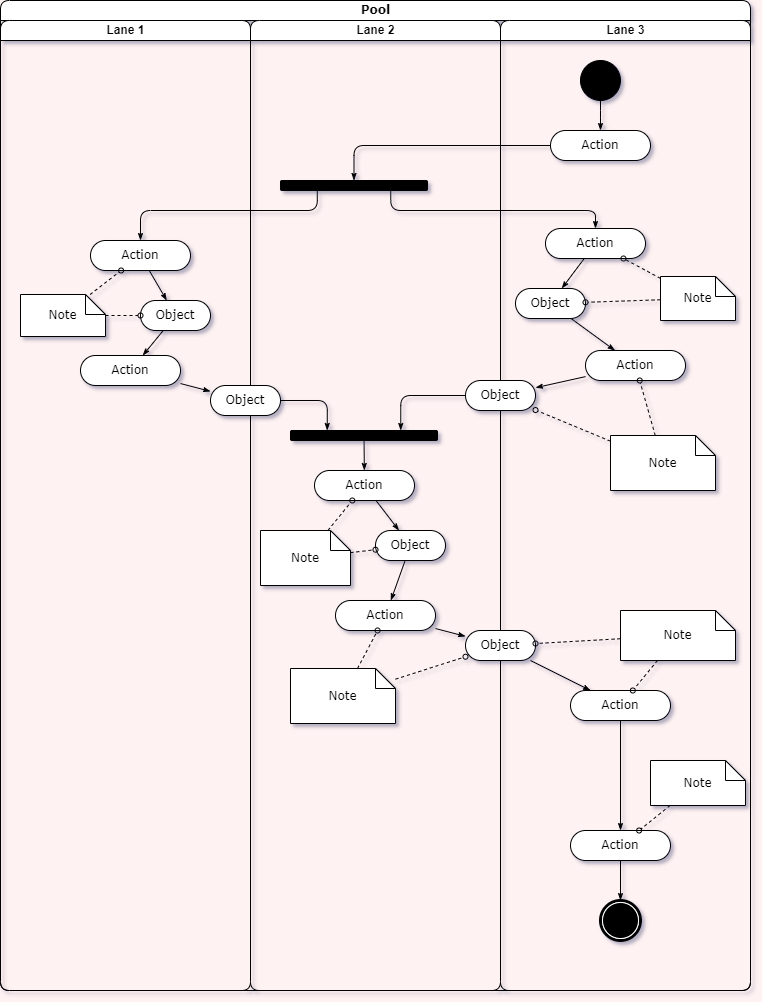

The diagram above was exported from draw.io. Its source (the exported page's mxGraphModel, read from the mxfile embedded in the PNG):
<mxGraphModel dx="868" dy="450" grid="1" gridSize="10" guides="1" tooltips="1" connect="1" arrows="1" fold="1" page="1" pageScale="1" pageWidth="850" pageHeight="1100" background="#FFF2F2" math="0" shadow="1">
  <root>
    <mxCell id="0" />
    <mxCell id="1" parent="0" />
    <mxCell id="1c1d494c118603dd-1" value="Pool" style="swimlane;html=1;childLayout=stackLayout;startSize=20;rounded=1;shadow=0;comic=0;labelBackgroundColor=none;strokeWidth=1;fontFamily=Verdana;fontSize=12;align=center;" parent="1" vertex="1">
      <mxGeometry x="40" y="20" width="750" height="990" as="geometry" />
    </mxCell>
    <mxCell id="1c1d494c118603dd-2" value="Lane 1" style="swimlane;html=1;startSize=20;rounded=1;" parent="1c1d494c118603dd-1" vertex="1">
      <mxGeometry y="20" width="250" height="970" as="geometry" />
    </mxCell>
    <mxCell id="1c1d494c118603dd-34" style="edgeStyle=none;rounded=1;html=1;labelBackgroundColor=none;startArrow=none;startFill=0;startSize=5;endArrow=classicThin;endFill=1;endSize=5;jettySize=auto;orthogonalLoop=1;strokeWidth=1;fontFamily=Verdana;fontSize=12;" parent="1c1d494c118603dd-2" source="1c1d494c118603dd-6" target="1c1d494c118603dd-10" edge="1">
      <mxGeometry relative="1" as="geometry" />
    </mxCell>
    <mxCell id="1c1d494c118603dd-6" value="Action" style="rounded=1;whiteSpace=wrap;html=1;shadow=0;comic=0;labelBackgroundColor=none;strokeWidth=1;fontFamily=Verdana;fontSize=12;align=center;arcSize=50;" parent="1c1d494c118603dd-2" vertex="1">
      <mxGeometry x="90" y="220" width="100" height="30" as="geometry" />
    </mxCell>
    <mxCell id="1c1d494c118603dd-7" value="Action" style="rounded=1;whiteSpace=wrap;html=1;shadow=0;comic=0;labelBackgroundColor=none;strokeWidth=1;fontFamily=Verdana;fontSize=12;align=center;arcSize=50;" parent="1c1d494c118603dd-2" vertex="1">
      <mxGeometry x="80" y="335" width="100" height="30" as="geometry" />
    </mxCell>
    <mxCell id="1c1d494c118603dd-35" style="edgeStyle=none;rounded=1;html=1;labelBackgroundColor=none;startArrow=none;startFill=0;startSize=5;endArrow=classicThin;endFill=1;endSize=5;jettySize=auto;orthogonalLoop=1;strokeWidth=1;fontFamily=Verdana;fontSize=12;" parent="1c1d494c118603dd-2" source="1c1d494c118603dd-10" target="1c1d494c118603dd-7" edge="1">
      <mxGeometry relative="1" as="geometry" />
    </mxCell>
    <mxCell id="1c1d494c118603dd-10" value="Object" style="rounded=1;whiteSpace=wrap;html=1;shadow=0;comic=0;labelBackgroundColor=none;strokeWidth=1;fontFamily=Verdana;fontSize=12;align=center;arcSize=50;" parent="1c1d494c118603dd-2" vertex="1">
      <mxGeometry x="140" y="280" width="70" height="30" as="geometry" />
    </mxCell>
    <mxCell id="1c1d494c118603dd-46" style="edgeStyle=none;rounded=1;html=1;labelBackgroundColor=none;startArrow=none;startFill=0;startSize=5;endArrow=oval;endFill=0;endSize=5;jettySize=auto;orthogonalLoop=1;strokeWidth=1;fontFamily=Verdana;fontSize=12;dashed=1;" parent="1c1d494c118603dd-2" source="1c1d494c118603dd-21" target="1c1d494c118603dd-6" edge="1">
      <mxGeometry relative="1" as="geometry" />
    </mxCell>
    <mxCell id="1c1d494c118603dd-47" style="edgeStyle=none;rounded=1;html=1;dashed=1;labelBackgroundColor=none;startArrow=none;startFill=0;startSize=5;endArrow=oval;endFill=0;endSize=5;jettySize=auto;orthogonalLoop=1;strokeWidth=1;fontFamily=Verdana;fontSize=12;" parent="1c1d494c118603dd-2" source="1c1d494c118603dd-21" target="1c1d494c118603dd-10" edge="1">
      <mxGeometry relative="1" as="geometry" />
    </mxCell>
    <mxCell id="1c1d494c118603dd-21" value="Note" style="shape=note;whiteSpace=wrap;html=1;rounded=1;shadow=0;comic=0;labelBackgroundColor=none;strokeWidth=1;fontFamily=Verdana;fontSize=12;align=center;size=20;" parent="1c1d494c118603dd-2" vertex="1">
      <mxGeometry x="20" y="274" width="85" height="42" as="geometry" />
    </mxCell>
    <mxCell id="1c1d494c118603dd-3" value="Lane 2" style="swimlane;html=1;startSize=20;rounded=1;" parent="1c1d494c118603dd-1" vertex="1">
      <mxGeometry x="250" y="20" width="250" height="970" as="geometry" />
    </mxCell>
    <mxCell id="60571a20871a0731-3" value="" style="whiteSpace=wrap;html=1;rounded=1;shadow=0;comic=0;labelBackgroundColor=none;strokeWidth=1;fillColor=#000000;fontFamily=Verdana;fontSize=12;align=center;rotation=0;" parent="1c1d494c118603dd-3" vertex="1">
      <mxGeometry x="30" y="160" width="147" height="10" as="geometry" />
    </mxCell>
    <mxCell id="1c1d494c118603dd-40" style="edgeStyle=none;rounded=1;html=1;labelBackgroundColor=none;startArrow=none;startFill=0;startSize=5;endArrow=classicThin;endFill=1;endSize=5;jettySize=auto;orthogonalLoop=1;strokeWidth=1;fontFamily=Verdana;fontSize=12;" parent="1c1d494c118603dd-3" source="1c1d494c118603dd-11" target="1c1d494c118603dd-15" edge="1">
      <mxGeometry relative="1" as="geometry" />
    </mxCell>
    <mxCell id="1c1d494c118603dd-11" value="Action" style="rounded=1;whiteSpace=wrap;html=1;shadow=0;comic=0;labelBackgroundColor=none;strokeWidth=1;fontFamily=Verdana;fontSize=12;align=center;arcSize=50;" parent="1c1d494c118603dd-3" vertex="1">
      <mxGeometry x="64" y="450" width="100" height="30" as="geometry" />
    </mxCell>
    <mxCell id="1c1d494c118603dd-39" style="edgeStyle=none;rounded=1;html=1;labelBackgroundColor=none;startArrow=none;startFill=0;startSize=5;endArrow=classicThin;endFill=1;endSize=5;jettySize=auto;orthogonalLoop=1;strokeWidth=1;fontFamily=Verdana;fontSize=12;" parent="1c1d494c118603dd-3" source="1c1d494c118603dd-12" target="1c1d494c118603dd-11" edge="1">
      <mxGeometry relative="1" as="geometry" />
    </mxCell>
    <mxCell id="1c1d494c118603dd-12" value="" style="whiteSpace=wrap;html=1;rounded=1;shadow=0;comic=0;labelBackgroundColor=none;strokeWidth=1;fillColor=#000000;fontFamily=Verdana;fontSize=12;align=center;rotation=0;" parent="1c1d494c118603dd-3" vertex="1">
      <mxGeometry x="40" y="410" width="147" height="10" as="geometry" />
    </mxCell>
    <mxCell id="1c1d494c118603dd-32" style="edgeStyle=orthogonalEdgeStyle;rounded=1;html=1;entryX=0.25;entryY=0;labelBackgroundColor=none;startArrow=none;startFill=0;startSize=5;endArrow=classicThin;endFill=1;endSize=5;jettySize=auto;orthogonalLoop=1;strokeWidth=1;fontFamily=Verdana;fontSize=12;" parent="1c1d494c118603dd-3" source="1c1d494c118603dd-14" target="1c1d494c118603dd-12" edge="1">
      <mxGeometry relative="1" as="geometry" />
    </mxCell>
    <mxCell id="1c1d494c118603dd-14" value="Object" style="rounded=1;whiteSpace=wrap;html=1;shadow=0;comic=0;labelBackgroundColor=none;strokeWidth=1;fontFamily=Verdana;fontSize=12;align=center;arcSize=50;" parent="1c1d494c118603dd-3" vertex="1">
      <mxGeometry x="-40" y="365" width="70" height="30" as="geometry" />
    </mxCell>
    <mxCell id="1c1d494c118603dd-41" style="edgeStyle=none;rounded=1;html=1;labelBackgroundColor=none;startArrow=none;startFill=0;startSize=5;endArrow=classicThin;endFill=1;endSize=5;jettySize=auto;orthogonalLoop=1;strokeWidth=1;fontFamily=Verdana;fontSize=12;" parent="1c1d494c118603dd-3" source="1c1d494c118603dd-15" target="1c1d494c118603dd-16" edge="1">
      <mxGeometry relative="1" as="geometry" />
    </mxCell>
    <mxCell id="1c1d494c118603dd-15" value="Object" style="rounded=1;whiteSpace=wrap;html=1;shadow=0;comic=0;labelBackgroundColor=none;strokeWidth=1;fontFamily=Verdana;fontSize=12;align=center;arcSize=50;" parent="1c1d494c118603dd-3" vertex="1">
      <mxGeometry x="125" y="510" width="70" height="30" as="geometry" />
    </mxCell>
    <mxCell id="1c1d494c118603dd-16" value="Action" style="rounded=1;whiteSpace=wrap;html=1;shadow=0;comic=0;labelBackgroundColor=none;strokeWidth=1;fontFamily=Verdana;fontSize=12;align=center;arcSize=50;" parent="1c1d494c118603dd-3" vertex="1">
      <mxGeometry x="85" y="580" width="100" height="30" as="geometry" />
    </mxCell>
    <mxCell id="1c1d494c118603dd-52" style="edgeStyle=none;rounded=1;html=1;dashed=1;labelBackgroundColor=none;startArrow=none;startFill=0;startSize=5;endArrow=oval;endFill=0;endSize=5;jettySize=auto;orthogonalLoop=1;strokeWidth=1;fontFamily=Verdana;fontSize=12;" parent="1c1d494c118603dd-3" source="1c1d494c118603dd-23" target="1c1d494c118603dd-11" edge="1">
      <mxGeometry relative="1" as="geometry" />
    </mxCell>
    <mxCell id="1c1d494c118603dd-53" style="edgeStyle=none;rounded=1;html=1;dashed=1;labelBackgroundColor=none;startArrow=none;startFill=0;startSize=5;endArrow=oval;endFill=0;endSize=5;jettySize=auto;orthogonalLoop=1;strokeWidth=1;fontFamily=Verdana;fontSize=12;" parent="1c1d494c118603dd-3" source="1c1d494c118603dd-23" target="1c1d494c118603dd-15" edge="1">
      <mxGeometry relative="1" as="geometry" />
    </mxCell>
    <mxCell id="1c1d494c118603dd-23" value="Note" style="shape=note;whiteSpace=wrap;html=1;rounded=1;shadow=0;comic=0;labelBackgroundColor=none;strokeWidth=1;fontFamily=Verdana;fontSize=12;align=center;size=20;" parent="1c1d494c118603dd-3" vertex="1">
      <mxGeometry x="10" y="510" width="90" height="55" as="geometry" />
    </mxCell>
    <mxCell id="1c1d494c118603dd-54" style="edgeStyle=none;rounded=1;html=1;dashed=1;labelBackgroundColor=none;startArrow=none;startFill=0;startSize=5;endArrow=oval;endFill=0;endSize=5;jettySize=auto;orthogonalLoop=1;strokeWidth=1;fontFamily=Verdana;fontSize=12;" parent="1c1d494c118603dd-3" source="1c1d494c118603dd-24" target="1c1d494c118603dd-16" edge="1">
      <mxGeometry relative="1" as="geometry" />
    </mxCell>
    <mxCell id="1c1d494c118603dd-24" value="Note" style="shape=note;whiteSpace=wrap;html=1;rounded=1;shadow=0;comic=0;labelBackgroundColor=none;strokeWidth=1;fontFamily=Verdana;fontSize=12;align=center;size=20;" parent="1c1d494c118603dd-3" vertex="1">
      <mxGeometry x="40" y="648" width="105" height="55" as="geometry" />
    </mxCell>
    <mxCell id="1c1d494c118603dd-4" value="Lane 3" style="swimlane;html=1;startSize=20;rounded=1;" parent="1c1d494c118603dd-1" vertex="1">
      <mxGeometry x="500" y="20" width="250" height="970" as="geometry" />
    </mxCell>
    <mxCell id="1c1d494c118603dd-27" style="edgeStyle=orthogonalEdgeStyle;rounded=1;html=1;labelBackgroundColor=none;startArrow=none;startFill=0;startSize=5;endArrow=classicThin;endFill=1;endSize=5;jettySize=auto;orthogonalLoop=1;strokeWidth=1;fontFamily=Verdana;fontSize=12;" parent="1c1d494c118603dd-4" source="60571a20871a0731-4" target="60571a20871a0731-8" edge="1">
      <mxGeometry relative="1" as="geometry" />
    </mxCell>
    <mxCell id="60571a20871a0731-4" value="" style="ellipse;whiteSpace=wrap;html=1;rounded=1;shadow=0;comic=0;labelBackgroundColor=none;strokeWidth=1;fillColor=#000000;fontFamily=Verdana;fontSize=12;align=center;" parent="1c1d494c118603dd-4" vertex="1">
      <mxGeometry x="80" y="40" width="40" height="40" as="geometry" />
    </mxCell>
    <mxCell id="60571a20871a0731-8" value="Action" style="rounded=1;whiteSpace=wrap;html=1;shadow=0;comic=0;labelBackgroundColor=none;strokeWidth=1;fontFamily=Verdana;fontSize=12;align=center;arcSize=50;" parent="1c1d494c118603dd-4" vertex="1">
      <mxGeometry x="50" y="110" width="100" height="30" as="geometry" />
    </mxCell>
    <mxCell id="1c1d494c118603dd-33" style="rounded=1;html=1;labelBackgroundColor=none;startArrow=none;startFill=0;startSize=5;endArrow=classicThin;endFill=1;endSize=5;jettySize=auto;orthogonalLoop=1;strokeWidth=1;fontFamily=Verdana;fontSize=12;" parent="1c1d494c118603dd-4" source="1c1d494c118603dd-5" target="1c1d494c118603dd-9" edge="1">
      <mxGeometry relative="1" as="geometry" />
    </mxCell>
    <mxCell id="1c1d494c118603dd-5" value="Action" style="rounded=1;whiteSpace=wrap;html=1;shadow=0;comic=0;labelBackgroundColor=none;strokeWidth=1;fontFamily=Verdana;fontSize=12;align=center;arcSize=50;" parent="1c1d494c118603dd-4" vertex="1">
      <mxGeometry x="45" y="208" width="100" height="30" as="geometry" />
    </mxCell>
    <mxCell id="1c1d494c118603dd-38" style="edgeStyle=none;rounded=1;html=1;labelBackgroundColor=none;startArrow=none;startFill=0;startSize=5;endArrow=classicThin;endFill=1;endSize=5;jettySize=auto;orthogonalLoop=1;strokeWidth=1;fontFamily=Verdana;fontSize=12;" parent="1c1d494c118603dd-4" source="1c1d494c118603dd-8" target="1c1d494c118603dd-13" edge="1">
      <mxGeometry relative="1" as="geometry" />
    </mxCell>
    <mxCell id="1c1d494c118603dd-8" value="Action" style="rounded=1;whiteSpace=wrap;html=1;shadow=0;comic=0;labelBackgroundColor=none;strokeWidth=1;fontFamily=Verdana;fontSize=12;align=center;arcSize=50;" parent="1c1d494c118603dd-4" vertex="1">
      <mxGeometry x="85" y="330" width="100" height="30" as="geometry" />
    </mxCell>
    <mxCell id="1c1d494c118603dd-37" style="edgeStyle=none;rounded=1;html=1;labelBackgroundColor=none;startArrow=none;startFill=0;startSize=5;endArrow=classicThin;endFill=1;endSize=5;jettySize=auto;orthogonalLoop=1;strokeWidth=1;fontFamily=Verdana;fontSize=12;" parent="1c1d494c118603dd-4" source="1c1d494c118603dd-9" target="1c1d494c118603dd-8" edge="1">
      <mxGeometry relative="1" as="geometry" />
    </mxCell>
    <mxCell id="1c1d494c118603dd-9" value="Object" style="rounded=1;whiteSpace=wrap;html=1;shadow=0;comic=0;labelBackgroundColor=none;strokeWidth=1;fontFamily=Verdana;fontSize=12;align=center;arcSize=50;" parent="1c1d494c118603dd-4" vertex="1">
      <mxGeometry x="15" y="268" width="70" height="30" as="geometry" />
    </mxCell>
    <mxCell id="1c1d494c118603dd-13" value="Object" style="rounded=1;whiteSpace=wrap;html=1;shadow=0;comic=0;labelBackgroundColor=none;strokeWidth=1;fontFamily=Verdana;fontSize=12;align=center;arcSize=50;" parent="1c1d494c118603dd-4" vertex="1">
      <mxGeometry x="-35" y="360" width="70" height="30" as="geometry" />
    </mxCell>
    <mxCell id="1c1d494c118603dd-43" style="edgeStyle=none;rounded=1;html=1;labelBackgroundColor=none;startArrow=none;startFill=0;startSize=5;endArrow=classicThin;endFill=1;endSize=5;jettySize=auto;orthogonalLoop=1;strokeWidth=1;fontFamily=Verdana;fontSize=12;" parent="1c1d494c118603dd-4" source="1c1d494c118603dd-17" target="1c1d494c118603dd-18" edge="1">
      <mxGeometry relative="1" as="geometry" />
    </mxCell>
    <mxCell id="1c1d494c118603dd-17" value="Object" style="rounded=1;whiteSpace=wrap;html=1;shadow=0;comic=0;labelBackgroundColor=none;strokeWidth=1;fontFamily=Verdana;fontSize=12;align=center;arcSize=50;" parent="1c1d494c118603dd-4" vertex="1">
      <mxGeometry x="-35" y="610" width="70" height="30" as="geometry" />
    </mxCell>
    <mxCell id="1c1d494c118603dd-44" style="edgeStyle=none;rounded=1;html=1;labelBackgroundColor=none;startArrow=none;startFill=0;startSize=5;endArrow=classicThin;endFill=1;endSize=5;jettySize=auto;orthogonalLoop=1;strokeWidth=1;fontFamily=Verdana;fontSize=12;" parent="1c1d494c118603dd-4" source="1c1d494c118603dd-18" target="1c1d494c118603dd-19" edge="1">
      <mxGeometry relative="1" as="geometry" />
    </mxCell>
    <mxCell id="1c1d494c118603dd-18" value="Action" style="rounded=1;whiteSpace=wrap;html=1;shadow=0;comic=0;labelBackgroundColor=none;strokeWidth=1;fontFamily=Verdana;fontSize=12;align=center;arcSize=50;" parent="1c1d494c118603dd-4" vertex="1">
      <mxGeometry x="70" y="670" width="100" height="30" as="geometry" />
    </mxCell>
    <mxCell id="1c1d494c118603dd-45" style="edgeStyle=none;rounded=1;html=1;labelBackgroundColor=none;startArrow=none;startFill=0;startSize=5;endArrow=classicThin;endFill=1;endSize=5;jettySize=auto;orthogonalLoop=1;strokeWidth=1;fontFamily=Verdana;fontSize=12;" parent="1c1d494c118603dd-4" source="1c1d494c118603dd-19" target="60571a20871a0731-5" edge="1">
      <mxGeometry relative="1" as="geometry" />
    </mxCell>
    <mxCell id="1c1d494c118603dd-19" value="Action" style="rounded=1;whiteSpace=wrap;html=1;shadow=0;comic=0;labelBackgroundColor=none;strokeWidth=1;fontFamily=Verdana;fontSize=12;align=center;arcSize=50;" parent="1c1d494c118603dd-4" vertex="1">
      <mxGeometry x="70" y="810" width="100" height="30" as="geometry" />
    </mxCell>
    <mxCell id="60571a20871a0731-5" value="" style="shape=mxgraph.bpmn.shape;html=1;verticalLabelPosition=bottom;labelBackgroundColor=#ffffff;verticalAlign=top;perimeter=ellipsePerimeter;outline=end;symbol=terminate;rounded=1;shadow=0;comic=0;strokeWidth=1;fontFamily=Verdana;fontSize=12;align=center;" parent="1c1d494c118603dd-4" vertex="1">
      <mxGeometry x="100" y="880" width="40" height="40" as="geometry" />
    </mxCell>
    <mxCell id="1c1d494c118603dd-48" style="edgeStyle=none;rounded=1;html=1;dashed=1;labelBackgroundColor=none;startArrow=none;startFill=0;startSize=5;endArrow=oval;endFill=0;endSize=5;jettySize=auto;orthogonalLoop=1;strokeWidth=1;fontFamily=Verdana;fontSize=12;" parent="1c1d494c118603dd-4" source="1c1d494c118603dd-20" target="1c1d494c118603dd-5" edge="1">
      <mxGeometry relative="1" as="geometry" />
    </mxCell>
    <mxCell id="1c1d494c118603dd-49" style="edgeStyle=none;rounded=1;html=1;dashed=1;labelBackgroundColor=none;startArrow=none;startFill=0;startSize=5;endArrow=oval;endFill=0;endSize=5;jettySize=auto;orthogonalLoop=1;strokeWidth=1;fontFamily=Verdana;fontSize=12;" parent="1c1d494c118603dd-4" source="1c1d494c118603dd-20" target="1c1d494c118603dd-9" edge="1">
      <mxGeometry relative="1" as="geometry" />
    </mxCell>
    <mxCell id="1c1d494c118603dd-20" value="Note" style="shape=note;whiteSpace=wrap;html=1;rounded=1;shadow=0;comic=0;labelBackgroundColor=none;strokeWidth=1;fontFamily=Verdana;fontSize=12;align=center;size=20;" parent="1c1d494c118603dd-4" vertex="1">
      <mxGeometry x="160" y="256" width="75" height="44" as="geometry" />
    </mxCell>
    <mxCell id="1c1d494c118603dd-50" style="edgeStyle=none;rounded=1;html=1;dashed=1;labelBackgroundColor=none;startArrow=none;startFill=0;startSize=5;endArrow=oval;endFill=0;endSize=5;jettySize=auto;orthogonalLoop=1;strokeWidth=1;fontFamily=Verdana;fontSize=12;" parent="1c1d494c118603dd-4" source="1c1d494c118603dd-22" target="1c1d494c118603dd-8" edge="1">
      <mxGeometry relative="1" as="geometry" />
    </mxCell>
    <mxCell id="1c1d494c118603dd-51" style="edgeStyle=none;rounded=1;html=1;dashed=1;labelBackgroundColor=none;startArrow=none;startFill=0;startSize=5;endArrow=oval;endFill=0;endSize=5;jettySize=auto;orthogonalLoop=1;strokeWidth=1;fontFamily=Verdana;fontSize=12;" parent="1c1d494c118603dd-4" source="1c1d494c118603dd-22" target="1c1d494c118603dd-13" edge="1">
      <mxGeometry relative="1" as="geometry" />
    </mxCell>
    <mxCell id="1c1d494c118603dd-22" value="Note" style="shape=note;whiteSpace=wrap;html=1;rounded=1;shadow=0;comic=0;labelBackgroundColor=none;strokeWidth=1;fontFamily=Verdana;fontSize=12;align=center;size=20;" parent="1c1d494c118603dd-4" vertex="1">
      <mxGeometry x="110" y="415" width="105" height="55" as="geometry" />
    </mxCell>
    <mxCell id="1c1d494c118603dd-56" style="edgeStyle=none;rounded=1;html=1;dashed=1;labelBackgroundColor=none;startArrow=none;startFill=0;startSize=5;endArrow=oval;endFill=0;endSize=5;jettySize=auto;orthogonalLoop=1;strokeWidth=1;fontFamily=Verdana;fontSize=12;" parent="1c1d494c118603dd-4" source="1c1d494c118603dd-25" target="1c1d494c118603dd-18" edge="1">
      <mxGeometry relative="1" as="geometry" />
    </mxCell>
    <mxCell id="1c1d494c118603dd-57" style="edgeStyle=none;rounded=1;html=1;dashed=1;labelBackgroundColor=none;startArrow=none;startFill=0;startSize=5;endArrow=oval;endFill=0;endSize=5;jettySize=auto;orthogonalLoop=1;strokeWidth=1;fontFamily=Verdana;fontSize=12;" parent="1c1d494c118603dd-4" source="1c1d494c118603dd-25" target="1c1d494c118603dd-17" edge="1">
      <mxGeometry relative="1" as="geometry" />
    </mxCell>
    <mxCell id="1c1d494c118603dd-25" value="Note" style="shape=note;whiteSpace=wrap;html=1;rounded=1;shadow=0;comic=0;labelBackgroundColor=none;strokeWidth=1;fontFamily=Verdana;fontSize=12;align=center;size=20;" parent="1c1d494c118603dd-4" vertex="1">
      <mxGeometry x="120" y="590" width="115" height="50" as="geometry" />
    </mxCell>
    <mxCell id="1c1d494c118603dd-58" style="edgeStyle=none;rounded=1;html=1;dashed=1;labelBackgroundColor=none;startArrow=none;startFill=0;startSize=5;endArrow=oval;endFill=0;endSize=5;jettySize=auto;orthogonalLoop=1;strokeWidth=1;fontFamily=Verdana;fontSize=12;" parent="1c1d494c118603dd-4" source="1c1d494c118603dd-26" target="1c1d494c118603dd-19" edge="1">
      <mxGeometry relative="1" as="geometry" />
    </mxCell>
    <mxCell id="1c1d494c118603dd-26" value="Note" style="shape=note;whiteSpace=wrap;html=1;rounded=1;shadow=0;comic=0;labelBackgroundColor=none;strokeWidth=1;fontFamily=Verdana;fontSize=12;align=center;size=20;" parent="1c1d494c118603dd-4" vertex="1">
      <mxGeometry x="150" y="740" width="95" height="45" as="geometry" />
    </mxCell>
    <mxCell id="1c1d494c118603dd-28" style="edgeStyle=orthogonalEdgeStyle;rounded=1;html=1;entryX=0.5;entryY=0;labelBackgroundColor=none;startArrow=none;startFill=0;startSize=5;endArrow=classicThin;endFill=1;endSize=5;jettySize=auto;orthogonalLoop=1;strokeWidth=1;fontFamily=Verdana;fontSize=12;" parent="1c1d494c118603dd-1" source="60571a20871a0731-8" target="60571a20871a0731-3" edge="1">
      <mxGeometry relative="1" as="geometry">
        <Array as="points">
          <mxPoint x="354" y="145" />
        </Array>
      </mxGeometry>
    </mxCell>
    <mxCell id="1c1d494c118603dd-29" style="edgeStyle=orthogonalEdgeStyle;rounded=1;html=1;exitX=0.75;exitY=1;labelBackgroundColor=none;startArrow=none;startFill=0;startSize=5;endArrow=classicThin;endFill=1;endSize=5;jettySize=auto;orthogonalLoop=1;strokeWidth=1;fontFamily=Verdana;fontSize=12;" parent="1c1d494c118603dd-1" source="60571a20871a0731-3" target="1c1d494c118603dd-5" edge="1">
      <mxGeometry relative="1" as="geometry">
        <Array as="points">
          <mxPoint x="390" y="210" />
          <mxPoint x="595" y="210" />
        </Array>
      </mxGeometry>
    </mxCell>
    <mxCell id="1c1d494c118603dd-30" style="edgeStyle=orthogonalEdgeStyle;rounded=1;html=1;exitX=0.25;exitY=1;entryX=0.5;entryY=0;labelBackgroundColor=none;startArrow=none;startFill=0;startSize=5;endArrow=classicThin;endFill=1;endSize=5;jettySize=auto;orthogonalLoop=1;strokeWidth=1;fontFamily=Verdana;fontSize=12;" parent="1c1d494c118603dd-1" source="60571a20871a0731-3" target="1c1d494c118603dd-6" edge="1">
      <mxGeometry relative="1" as="geometry">
        <Array as="points">
          <mxPoint x="317" y="210" />
          <mxPoint x="140" y="210" />
        </Array>
      </mxGeometry>
    </mxCell>
    <mxCell id="1c1d494c118603dd-31" style="edgeStyle=orthogonalEdgeStyle;rounded=1;html=1;entryX=0.75;entryY=0;labelBackgroundColor=none;startArrow=none;startFill=0;startSize=5;endArrow=classicThin;endFill=1;endSize=5;jettySize=auto;orthogonalLoop=1;strokeWidth=1;fontFamily=Verdana;fontSize=12;" parent="1c1d494c118603dd-1" source="1c1d494c118603dd-13" target="1c1d494c118603dd-12" edge="1">
      <mxGeometry relative="1" as="geometry" />
    </mxCell>
    <mxCell id="1c1d494c118603dd-36" style="edgeStyle=none;rounded=1;html=1;labelBackgroundColor=none;startArrow=none;startFill=0;startSize=5;endArrow=classicThin;endFill=1;endSize=5;jettySize=auto;orthogonalLoop=1;strokeWidth=1;fontFamily=Verdana;fontSize=12;" parent="1c1d494c118603dd-1" source="1c1d494c118603dd-7" target="1c1d494c118603dd-14" edge="1">
      <mxGeometry relative="1" as="geometry" />
    </mxCell>
    <mxCell id="1c1d494c118603dd-42" style="edgeStyle=none;rounded=1;html=1;labelBackgroundColor=none;startArrow=none;startFill=0;startSize=5;endArrow=classicThin;endFill=1;endSize=5;jettySize=auto;orthogonalLoop=1;strokeWidth=1;fontFamily=Verdana;fontSize=12;" parent="1c1d494c118603dd-1" source="1c1d494c118603dd-16" target="1c1d494c118603dd-17" edge="1">
      <mxGeometry relative="1" as="geometry" />
    </mxCell>
    <mxCell id="1c1d494c118603dd-55" style="edgeStyle=none;rounded=1;html=1;dashed=1;labelBackgroundColor=none;startArrow=none;startFill=0;startSize=5;endArrow=oval;endFill=0;endSize=5;jettySize=auto;orthogonalLoop=1;strokeWidth=1;fontFamily=Verdana;fontSize=12;" parent="1c1d494c118603dd-1" source="1c1d494c118603dd-24" target="1c1d494c118603dd-17" edge="1">
      <mxGeometry relative="1" as="geometry" />
    </mxCell>
  </root>
</mxGraphModel>